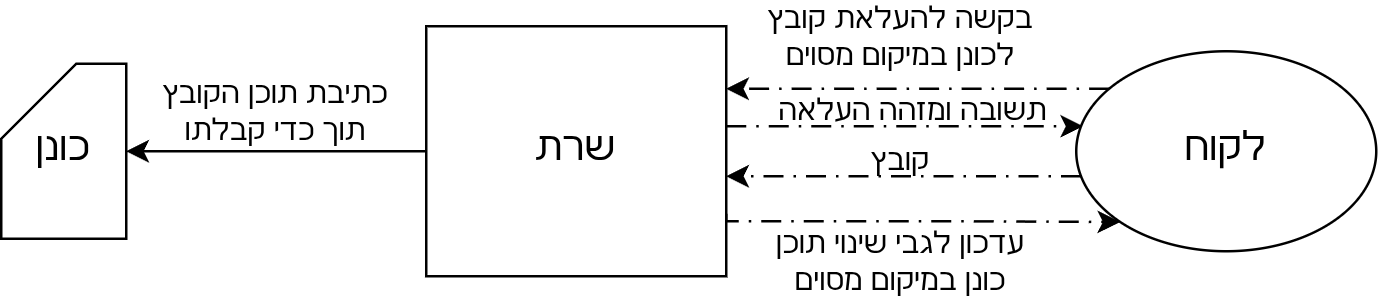

The diagram above was exported from draw.io. Its source (the exported page's mxGraphModel, read from the mxfile embedded in the PNG):
<mxGraphModel dx="570" dy="337" grid="1" gridSize="10" guides="1" tooltips="1" connect="1" arrows="1" fold="1" page="1" pageScale="1" pageWidth="850" pageHeight="1100" math="0" shadow="0">
  <root>
    <mxCell id="0" />
    <mxCell id="1" parent="0" />
    <mxCell id="12AbDubt1KlKIgJ7bv2Y-2" edge="1" parent="1" source="a2DlJLH1b4CRjQ99sm9D-2" style="edgeStyle=orthogonalEdgeStyle;rounded=0;orthogonalLoop=1;jettySize=auto;html=1;entryX=0.023;entryY=0.375;entryDx=0;entryDy=0;dashed=1;dashPattern=8 4 1 4;entryPerimeter=0;" target="a2DlJLH1b4CRjQ99sm9D-3">
      <mxGeometry relative="1" as="geometry">
        <Array as="points">
          <mxPoint x="520" y="340" />
          <mxPoint x="520" y="340" />
        </Array>
      </mxGeometry>
    </mxCell>
    <mxCell id="12AbDubt1KlKIgJ7bv2Y-5" edge="1" parent="1" source="a2DlJLH1b4CRjQ99sm9D-2" style="edgeStyle=orthogonalEdgeStyle;rounded=0;orthogonalLoop=1;jettySize=auto;html=1;exitX=1;exitY=0.75;exitDx=0;exitDy=0;entryX=0;entryY=1;entryDx=0;entryDy=0;dashed=1;dashPattern=8 4 1 4;" target="a2DlJLH1b4CRjQ99sm9D-3">
      <mxGeometry relative="1" as="geometry">
        <Array as="points">
          <mxPoint x="470" y="378" />
          <mxPoint x="560" y="378" />
        </Array>
      </mxGeometry>
    </mxCell>
    <mxCell id="a2DlJLH1b4CRjQ99sm9D-2" parent="1" style="rounded=0;whiteSpace=wrap;html=1;" value="&lt;font style=&quot;font-size: 16px;&quot;&gt;שרת&lt;/font&gt;" vertex="1">
      <mxGeometry height="100" width="120" x="350" y="300" as="geometry" />
    </mxCell>
    <mxCell id="a2DlJLH1b4CRjQ99sm9D-4" edge="1" parent="1" source="a2DlJLH1b4CRjQ99sm9D-3" style="edgeStyle=orthogonalEdgeStyle;rounded=0;orthogonalLoop=1;jettySize=auto;html=1;entryX=1;entryY=0.25;entryDx=0;entryDy=0;dashed=1;dashPattern=8 4 1 4;" target="a2DlJLH1b4CRjQ99sm9D-2">
      <mxGeometry relative="1" as="geometry">
        <Array as="points">
          <mxPoint x="500" y="325" />
          <mxPoint x="500" y="325" />
        </Array>
      </mxGeometry>
    </mxCell>
    <mxCell id="a2DlJLH1b4CRjQ99sm9D-6" edge="1" parent="1" source="a2DlJLH1b4CRjQ99sm9D-3" style="edgeStyle=orthogonalEdgeStyle;rounded=0;orthogonalLoop=1;jettySize=auto;html=1;dashed=1;dashPattern=8 4 1 4;">
      <mxGeometry relative="1" as="geometry">
        <Array as="points">
          <mxPoint x="470" y="360" />
        </Array>
        <mxPoint x="470" y="360" as="targetPoint" />
      </mxGeometry>
    </mxCell>
    <mxCell id="a2DlJLH1b4CRjQ99sm9D-3" parent="1" style="ellipse;whiteSpace=wrap;html=1;" value="&lt;font style=&quot;font-size: 16px;&quot;&gt;לקוח&lt;/font&gt;" vertex="1">
      <mxGeometry height="80" width="120" x="610" y="310" as="geometry" />
    </mxCell>
    <mxCell id="12AbDubt1KlKIgJ7bv2Y-1" parent="1" style="text;html=1;whiteSpace=wrap;strokeColor=none;fillColor=none;align=center;verticalAlign=middle;rounded=0;" value="בקשה להעלאת קובץ לכונן במיקום מסוים" vertex="1">
      <mxGeometry height="30" width="120" x="480" y="290" as="geometry" />
    </mxCell>
    <mxCell id="12AbDubt1KlKIgJ7bv2Y-3" parent="1" style="text;html=1;whiteSpace=wrap;strokeColor=none;fillColor=none;align=center;verticalAlign=middle;rounded=0;" value="תשובה ומזהה העלאה" vertex="1">
      <mxGeometry height="30" width="110" x="490" y="320" as="geometry" />
    </mxCell>
    <mxCell id="12AbDubt1KlKIgJ7bv2Y-4" parent="1" style="text;html=1;whiteSpace=wrap;strokeColor=none;fillColor=none;align=center;verticalAlign=middle;rounded=0;" value="קובץ" vertex="1">
      <mxGeometry height="30" width="60" x="510" y="340" as="geometry" />
    </mxCell>
    <mxCell id="12AbDubt1KlKIgJ7bv2Y-6" parent="1" style="text;html=1;whiteSpace=wrap;strokeColor=none;fillColor=none;align=center;verticalAlign=middle;rounded=0;" value="עדכון לגבי שינוי תוכן כונן במיקום מסוים" vertex="1">
      <mxGeometry height="30" width="120" x="480" y="380" as="geometry" />
    </mxCell>
    <mxCell id="12AbDubt1KlKIgJ7bv2Y-7" parent="1" style="shape=card;whiteSpace=wrap;html=1;" value="&lt;font style=&quot;font-size: 16px;&quot;&gt;כונן&lt;/font&gt;" vertex="1">
      <mxGeometry height="70" width="50" x="180" y="315" as="geometry" />
    </mxCell>
    <mxCell id="12AbDubt1KlKIgJ7bv2Y-8" edge="1" parent="1" source="a2DlJLH1b4CRjQ99sm9D-2" style="edgeStyle=orthogonalEdgeStyle;rounded=0;orthogonalLoop=1;jettySize=auto;html=1;entryX=1;entryY=0.5;entryDx=0;entryDy=0;entryPerimeter=0;" target="12AbDubt1KlKIgJ7bv2Y-7">
      <mxGeometry relative="1" as="geometry" />
    </mxCell>
    <mxCell id="12AbDubt1KlKIgJ7bv2Y-9" parent="1" style="text;html=1;whiteSpace=wrap;strokeColor=none;fillColor=none;align=center;verticalAlign=middle;rounded=0;" value="כתיבת תוכן הקובץ תוך כדי קבלתו" vertex="1">
      <mxGeometry height="30" width="100" x="240" y="320" as="geometry" />
    </mxCell>
  </root>
</mxGraphModel>